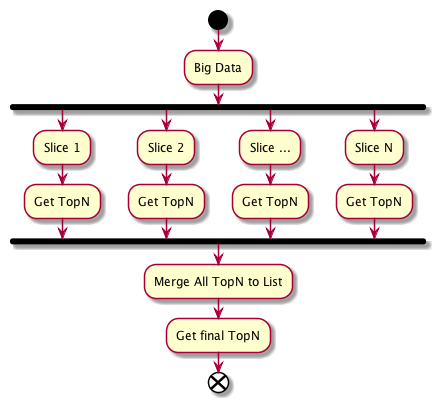

The diagram above was rendered by PlantUML. Its source (embedded in the PNG):
@startuml
start
:Big Data;
fork
:Slice 1;
:Get TopN;
fork again
:Slice 2;
:Get TopN;
fork again
:Slice ...;
:Get TopN;
fork again
:Slice N;
:Get TopN;
end fork
:Merge All TopN to List;
:Get final TopN;
end
@enduml